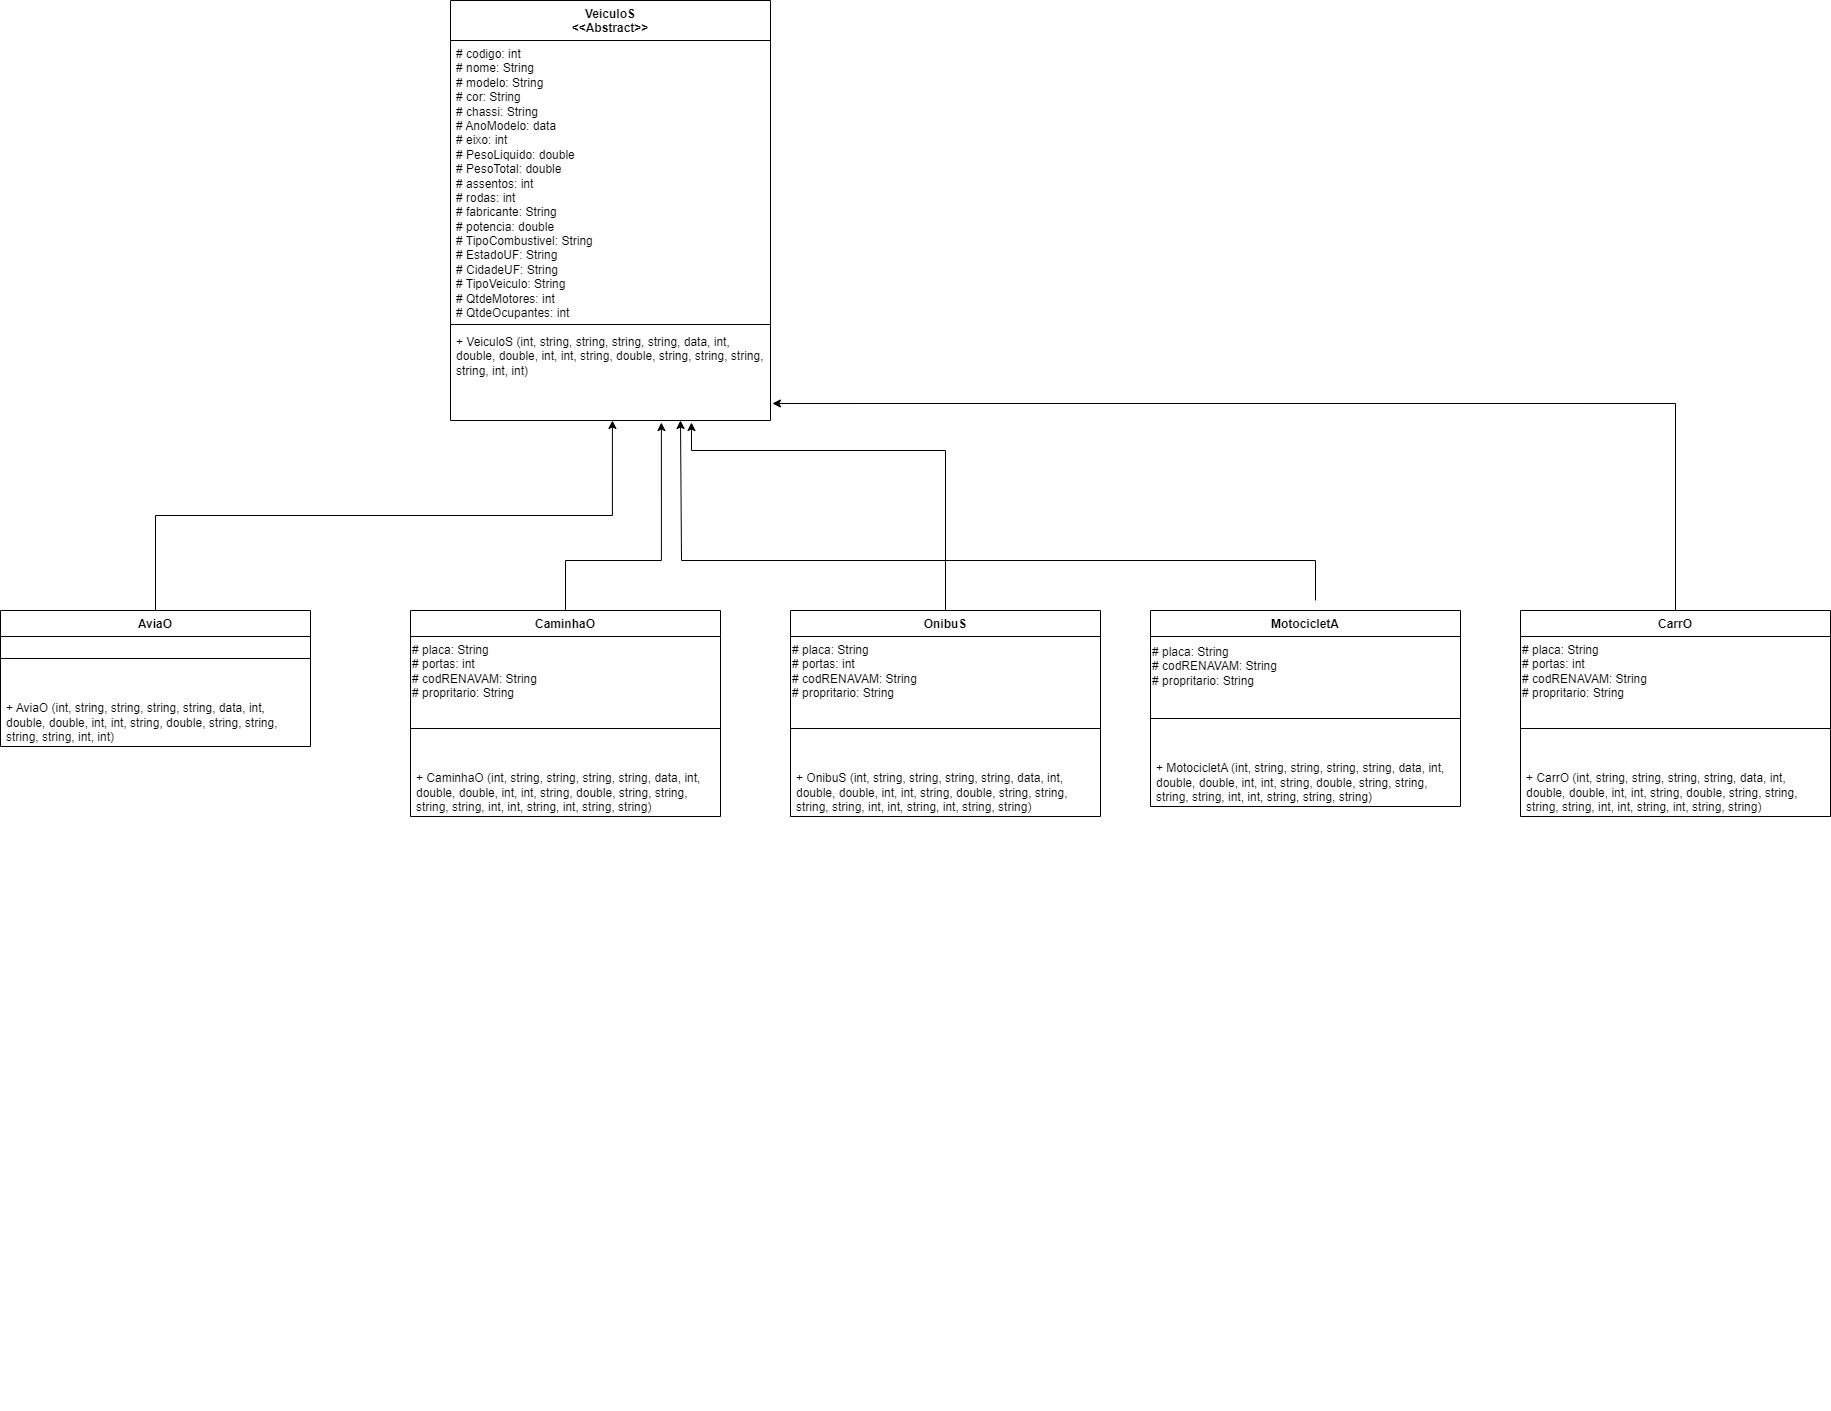

The diagram above was exported from draw.io. Its source (the exported page's mxGraphModel, read from the mxfile embedded in the PNG):
<mxGraphModel dx="1941" dy="3002" grid="1" gridSize="10" guides="1" tooltips="1" connect="1" arrows="1" fold="1" page="1" pageScale="1" pageWidth="827" pageHeight="1169" background="#ffffff" math="0" shadow="0">
  <root>
    <mxCell id="0" />
    <mxCell id="1" parent="0" />
    <mxCell id="UKqrnfjFiFClt1Y7mlez-21" value="VeiculoS&lt;br&gt;&amp;lt;&amp;lt;Abstract&amp;gt;&amp;gt;" style="swimlane;fontStyle=1;align=center;verticalAlign=top;childLayout=stackLayout;horizontal=1;startSize=40;horizontalStack=0;resizeParent=1;resizeParentMax=0;resizeLast=0;collapsible=1;marginBottom=0;whiteSpace=wrap;html=1;" vertex="1" parent="1">
      <mxGeometry x="360" y="-1890" width="320" height="420" as="geometry">
        <mxRectangle x="360" y="-1890" width="120" height="40" as="alternateBounds" />
      </mxGeometry>
    </mxCell>
    <mxCell id="UKqrnfjFiFClt1Y7mlez-22" value="# codigo: int&lt;br&gt;# nome: String&lt;br&gt;# modelo: String&lt;br&gt;# cor: String&lt;br&gt;# chassi: String&lt;br&gt;# AnoModelo: data&lt;br&gt;# eixo: int&lt;br&gt;# PesoLiquido: double&lt;br&gt;# PesoTotal: double&lt;br&gt;# assentos: int&lt;br&gt;# rodas: int&lt;br&gt;# fabricante: String&lt;br&gt;# potencia: double&lt;br&gt;# TipoCombustivel: String&lt;br&gt;# EstadoUF: String&lt;br&gt;# CidadeUF: String&lt;br&gt;# TipoVeiculo: String&lt;br&gt;# QtdeMotores: int&lt;br&gt;# QtdeOcupantes: int" style="text;strokeColor=none;fillColor=none;align=left;verticalAlign=top;spacingLeft=4;spacingRight=4;overflow=hidden;rotatable=0;points=[[0,0.5],[1,0.5]];portConstraint=eastwest;whiteSpace=wrap;html=1;" vertex="1" parent="UKqrnfjFiFClt1Y7mlez-21">
      <mxGeometry y="40" width="320" height="280" as="geometry" />
    </mxCell>
    <mxCell id="UKqrnfjFiFClt1Y7mlez-23" value="" style="line;strokeWidth=1;fillColor=none;align=left;verticalAlign=middle;spacingTop=-1;spacingLeft=3;spacingRight=3;rotatable=0;labelPosition=right;points=[];portConstraint=eastwest;strokeColor=inherit;" vertex="1" parent="UKqrnfjFiFClt1Y7mlez-21">
      <mxGeometry y="320" width="320" height="8" as="geometry" />
    </mxCell>
    <mxCell id="UKqrnfjFiFClt1Y7mlez-24" value="+ VeiculoS (int, string, string, string, string, data, int, double, double, int, int, string, double, string, string, string, string, int, int)" style="text;strokeColor=none;fillColor=none;align=left;verticalAlign=top;spacingLeft=4;spacingRight=4;overflow=hidden;rotatable=0;points=[[0,0.5],[1,0.5]];portConstraint=eastwest;whiteSpace=wrap;html=1;" vertex="1" parent="UKqrnfjFiFClt1Y7mlez-21">
      <mxGeometry y="328" width="320" height="92" as="geometry" />
    </mxCell>
    <mxCell id="UKqrnfjFiFClt1Y7mlez-64" style="edgeStyle=orthogonalEdgeStyle;rounded=0;orthogonalLoop=1;jettySize=auto;html=1;exitX=0.5;exitY=0;exitDx=0;exitDy=0;entryX=0.506;entryY=1;entryDx=0;entryDy=0;entryPerimeter=0;" edge="1" parent="1" source="UKqrnfjFiFClt1Y7mlez-27" target="UKqrnfjFiFClt1Y7mlez-24">
      <mxGeometry relative="1" as="geometry" />
    </mxCell>
    <mxCell id="UKqrnfjFiFClt1Y7mlez-27" value="AviaO" style="swimlane;fontStyle=1;align=center;verticalAlign=top;childLayout=stackLayout;horizontal=1;startSize=26;horizontalStack=0;resizeParent=1;resizeParentMax=0;resizeLast=0;collapsible=1;marginBottom=0;whiteSpace=wrap;html=1;" vertex="1" parent="1">
      <mxGeometry x="-90" y="-1280" width="310" height="136" as="geometry" />
    </mxCell>
    <mxCell id="UKqrnfjFiFClt1Y7mlez-29" value="" style="line;strokeWidth=1;fillColor=none;align=left;verticalAlign=middle;spacingTop=-1;spacingLeft=3;spacingRight=3;rotatable=0;labelPosition=right;points=[];portConstraint=eastwest;strokeColor=inherit;" vertex="1" parent="UKqrnfjFiFClt1Y7mlez-27">
      <mxGeometry y="26" width="310" height="44" as="geometry" />
    </mxCell>
    <mxCell id="UKqrnfjFiFClt1Y7mlez-30" value="&lt;br&gt;+ AviaO (int, string, string, string, string, data, int, double, double, int, int, string, double, string, string, string, string, int, int)" style="text;strokeColor=none;fillColor=none;align=left;verticalAlign=top;spacingLeft=4;spacingRight=4;overflow=hidden;rotatable=0;points=[[0,0.5],[1,0.5]];portConstraint=eastwest;whiteSpace=wrap;html=1;" vertex="1" parent="UKqrnfjFiFClt1Y7mlez-27">
      <mxGeometry y="70" width="310" height="66" as="geometry" />
    </mxCell>
    <mxCell id="UKqrnfjFiFClt1Y7mlez-73" style="edgeStyle=orthogonalEdgeStyle;rounded=0;orthogonalLoop=1;jettySize=auto;html=1;exitX=0.5;exitY=0;exitDx=0;exitDy=0;entryX=0.659;entryY=1.022;entryDx=0;entryDy=0;entryPerimeter=0;" edge="1" parent="1" source="UKqrnfjFiFClt1Y7mlez-31" target="UKqrnfjFiFClt1Y7mlez-24">
      <mxGeometry relative="1" as="geometry">
        <mxPoint x="570" y="-1430" as="targetPoint" />
        <Array as="points">
          <mxPoint x="475" y="-1330" />
          <mxPoint x="571" y="-1330" />
        </Array>
      </mxGeometry>
    </mxCell>
    <mxCell id="UKqrnfjFiFClt1Y7mlez-31" value="CaminhaO" style="swimlane;fontStyle=1;align=center;verticalAlign=top;childLayout=stackLayout;horizontal=1;startSize=26;horizontalStack=0;resizeParent=1;resizeParentMax=0;resizeLast=0;collapsible=1;marginBottom=0;whiteSpace=wrap;html=1;" vertex="1" parent="1">
      <mxGeometry x="320" y="-1280" width="310" height="206" as="geometry" />
    </mxCell>
    <mxCell id="UKqrnfjFiFClt1Y7mlez-35" value="# placa: String&lt;br&gt;# portas: int&lt;br&gt;# codRENAVAM: String&lt;br&gt;# propritario: String" style="text;html=1;align=left;verticalAlign=middle;resizable=0;points=[];autosize=1;strokeColor=none;fillColor=none;" vertex="1" parent="UKqrnfjFiFClt1Y7mlez-31">
      <mxGeometry y="26" width="310" height="70" as="geometry" />
    </mxCell>
    <mxCell id="UKqrnfjFiFClt1Y7mlez-32" value="" style="line;strokeWidth=1;fillColor=none;align=left;verticalAlign=middle;spacingTop=-1;spacingLeft=3;spacingRight=3;rotatable=0;labelPosition=right;points=[];portConstraint=eastwest;strokeColor=inherit;" vertex="1" parent="UKqrnfjFiFClt1Y7mlez-31">
      <mxGeometry y="96" width="310" height="44" as="geometry" />
    </mxCell>
    <mxCell id="UKqrnfjFiFClt1Y7mlez-33" value="&lt;br&gt;+ CaminhaO (int, string, string, string, string, data, int, double, double, int, int, string, double, string, string, string, string, int, int, string, int, string, string)" style="text;strokeColor=none;fillColor=none;align=left;verticalAlign=top;spacingLeft=4;spacingRight=4;overflow=hidden;rotatable=0;points=[[0,0.5],[1,0.5]];portConstraint=eastwest;whiteSpace=wrap;html=1;" vertex="1" parent="UKqrnfjFiFClt1Y7mlez-31">
      <mxGeometry y="140" width="310" height="66" as="geometry" />
    </mxCell>
    <mxCell id="UKqrnfjFiFClt1Y7mlez-36" value="&lt;div style=&quot;color: rgb(255, 255, 255); background-color: rgb(0, 0, 0); font-family: Consolas, &amp;quot;Courier New&amp;quot;, monospace; font-weight: normal; font-size: 14px; line-height: 19px;&quot;&gt;&lt;br&gt;&lt;/div&gt;" style="text;whiteSpace=wrap;html=1;" vertex="1" parent="1">
      <mxGeometry x="90" y="-520" width="30" height="40" as="geometry" />
    </mxCell>
    <mxCell id="UKqrnfjFiFClt1Y7mlez-72" style="edgeStyle=orthogonalEdgeStyle;rounded=0;orthogonalLoop=1;jettySize=auto;html=1;exitX=0.5;exitY=0;exitDx=0;exitDy=0;entryX=0.753;entryY=1.022;entryDx=0;entryDy=0;entryPerimeter=0;" edge="1" parent="1" source="UKqrnfjFiFClt1Y7mlez-37" target="UKqrnfjFiFClt1Y7mlez-24">
      <mxGeometry relative="1" as="geometry">
        <Array as="points">
          <mxPoint x="855" y="-1440" />
          <mxPoint x="601" y="-1440" />
        </Array>
      </mxGeometry>
    </mxCell>
    <mxCell id="UKqrnfjFiFClt1Y7mlez-37" value="OnibuS" style="swimlane;fontStyle=1;align=center;verticalAlign=top;childLayout=stackLayout;horizontal=1;startSize=26;horizontalStack=0;resizeParent=1;resizeParentMax=0;resizeLast=0;collapsible=1;marginBottom=0;whiteSpace=wrap;html=1;" vertex="1" parent="1">
      <mxGeometry x="700" y="-1280" width="310" height="206" as="geometry" />
    </mxCell>
    <mxCell id="UKqrnfjFiFClt1Y7mlez-38" value="# placa: String&lt;br&gt;# portas: int&lt;br&gt;# codRENAVAM: String&lt;br&gt;# propritario: String" style="text;html=1;align=left;verticalAlign=middle;resizable=0;points=[];autosize=1;strokeColor=none;fillColor=none;" vertex="1" parent="UKqrnfjFiFClt1Y7mlez-37">
      <mxGeometry y="26" width="310" height="70" as="geometry" />
    </mxCell>
    <mxCell id="UKqrnfjFiFClt1Y7mlez-39" value="" style="line;strokeWidth=1;fillColor=none;align=left;verticalAlign=middle;spacingTop=-1;spacingLeft=3;spacingRight=3;rotatable=0;labelPosition=right;points=[];portConstraint=eastwest;strokeColor=inherit;" vertex="1" parent="UKqrnfjFiFClt1Y7mlez-37">
      <mxGeometry y="96" width="310" height="44" as="geometry" />
    </mxCell>
    <mxCell id="UKqrnfjFiFClt1Y7mlez-40" value="&lt;br&gt;+ OnibuS (int, string, string, string, string, data, int, double, double, int, int, string, double, string, string, string, string, int, int, string, int, string, string)" style="text;strokeColor=none;fillColor=none;align=left;verticalAlign=top;spacingLeft=4;spacingRight=4;overflow=hidden;rotatable=0;points=[[0,0.5],[1,0.5]];portConstraint=eastwest;whiteSpace=wrap;html=1;" vertex="1" parent="UKqrnfjFiFClt1Y7mlez-37">
      <mxGeometry y="140" width="310" height="66" as="geometry" />
    </mxCell>
    <mxCell id="UKqrnfjFiFClt1Y7mlez-41" value="CarrO" style="swimlane;fontStyle=1;align=center;verticalAlign=top;childLayout=stackLayout;horizontal=1;startSize=26;horizontalStack=0;resizeParent=1;resizeParentMax=0;resizeLast=0;collapsible=1;marginBottom=0;whiteSpace=wrap;html=1;" vertex="1" parent="1">
      <mxGeometry x="1430" y="-1280" width="310" height="206" as="geometry" />
    </mxCell>
    <mxCell id="UKqrnfjFiFClt1Y7mlez-42" value="# placa: String&lt;br&gt;# portas: int&lt;br&gt;# codRENAVAM: String&lt;br&gt;# propritario: String" style="text;html=1;align=left;verticalAlign=middle;resizable=0;points=[];autosize=1;strokeColor=none;fillColor=none;" vertex="1" parent="UKqrnfjFiFClt1Y7mlez-41">
      <mxGeometry y="26" width="310" height="70" as="geometry" />
    </mxCell>
    <mxCell id="UKqrnfjFiFClt1Y7mlez-43" value="" style="line;strokeWidth=1;fillColor=none;align=left;verticalAlign=middle;spacingTop=-1;spacingLeft=3;spacingRight=3;rotatable=0;labelPosition=right;points=[];portConstraint=eastwest;strokeColor=inherit;" vertex="1" parent="UKqrnfjFiFClt1Y7mlez-41">
      <mxGeometry y="96" width="310" height="44" as="geometry" />
    </mxCell>
    <mxCell id="UKqrnfjFiFClt1Y7mlez-44" value="&lt;br&gt;+ CarrO (int, string, string, string, string, data, int, double, double, int, int, string, double, string, string, string, string, int, int, string, int, string, string)" style="text;strokeColor=none;fillColor=none;align=left;verticalAlign=top;spacingLeft=4;spacingRight=4;overflow=hidden;rotatable=0;points=[[0,0.5],[1,0.5]];portConstraint=eastwest;whiteSpace=wrap;html=1;" vertex="1" parent="UKqrnfjFiFClt1Y7mlez-41">
      <mxGeometry y="140" width="310" height="66" as="geometry" />
    </mxCell>
    <mxCell id="UKqrnfjFiFClt1Y7mlez-75" style="edgeStyle=orthogonalEdgeStyle;rounded=0;orthogonalLoop=1;jettySize=auto;html=1;exitX=0.5;exitY=0;exitDx=0;exitDy=0;" edge="1" parent="1">
      <mxGeometry relative="1" as="geometry">
        <mxPoint x="590" y="-1470" as="targetPoint" />
        <mxPoint x="1225" y="-1290" as="sourcePoint" />
        <Array as="points">
          <mxPoint x="1225" y="-1330" />
          <mxPoint x="591" y="-1330" />
        </Array>
      </mxGeometry>
    </mxCell>
    <mxCell id="UKqrnfjFiFClt1Y7mlez-45" value="MotocicletA" style="swimlane;fontStyle=1;align=center;verticalAlign=top;childLayout=stackLayout;horizontal=1;startSize=26;horizontalStack=0;resizeParent=1;resizeParentMax=0;resizeLast=0;collapsible=1;marginBottom=0;whiteSpace=wrap;html=1;" vertex="1" parent="1">
      <mxGeometry x="1060" y="-1280" width="310" height="196" as="geometry" />
    </mxCell>
    <mxCell id="UKqrnfjFiFClt1Y7mlez-46" value="# placa: String&lt;br&gt;# codRENAVAM: String&lt;br&gt;# propritario: String" style="text;html=1;align=left;verticalAlign=middle;resizable=0;points=[];autosize=1;strokeColor=none;fillColor=none;" vertex="1" parent="UKqrnfjFiFClt1Y7mlez-45">
      <mxGeometry y="26" width="310" height="60" as="geometry" />
    </mxCell>
    <mxCell id="UKqrnfjFiFClt1Y7mlez-47" value="" style="line;strokeWidth=1;fillColor=none;align=left;verticalAlign=middle;spacingTop=-1;spacingLeft=3;spacingRight=3;rotatable=0;labelPosition=right;points=[];portConstraint=eastwest;strokeColor=inherit;" vertex="1" parent="UKqrnfjFiFClt1Y7mlez-45">
      <mxGeometry y="86" width="310" height="44" as="geometry" />
    </mxCell>
    <mxCell id="UKqrnfjFiFClt1Y7mlez-48" value="&lt;br&gt;+ MotocicletA (int, string, string, string, string, data, int, double, double, int, int, string, double, string, string, string, string, int, int, string, string, string)" style="text;strokeColor=none;fillColor=none;align=left;verticalAlign=top;spacingLeft=4;spacingRight=4;overflow=hidden;rotatable=0;points=[[0,0.5],[1,0.5]];portConstraint=eastwest;whiteSpace=wrap;html=1;" vertex="1" parent="UKqrnfjFiFClt1Y7mlez-45">
      <mxGeometry y="130" width="310" height="66" as="geometry" />
    </mxCell>
    <mxCell id="UKqrnfjFiFClt1Y7mlez-70" style="edgeStyle=orthogonalEdgeStyle;rounded=0;orthogonalLoop=1;jettySize=auto;html=1;exitX=0.5;exitY=0;exitDx=0;exitDy=0;entryX=1.006;entryY=0.815;entryDx=0;entryDy=0;entryPerimeter=0;" edge="1" parent="1" source="UKqrnfjFiFClt1Y7mlez-41" target="UKqrnfjFiFClt1Y7mlez-24">
      <mxGeometry relative="1" as="geometry">
        <mxPoint x="500" y="-1280" as="sourcePoint" />
        <mxPoint x="957" y="-1470" as="targetPoint" />
      </mxGeometry>
    </mxCell>
  </root>
</mxGraphModel>